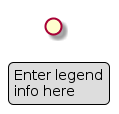

The diagram above was rendered by PlantUML. Its source (embedded in the PNG):
@startuml
() " " as u1
legend right
  Enter legend
  info here
endlegend
@enduml